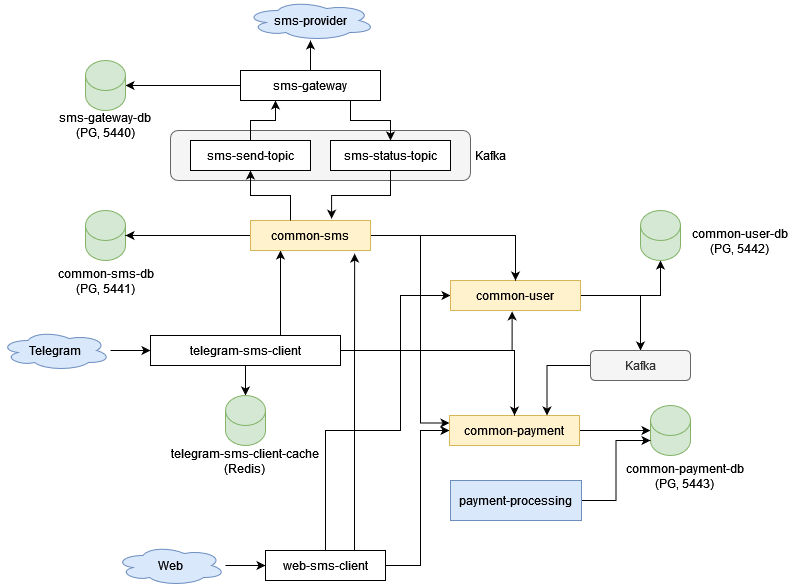

The diagram above was exported from draw.io. Its source (the exported page's mxGraphModel, read from the mxfile embedded in the PNG):
<mxGraphModel dx="1422" dy="724" grid="1" gridSize="10" guides="1" tooltips="1" connect="1" arrows="1" fold="1" page="1" pageScale="1" pageWidth="827" pageHeight="1169" math="0" shadow="0">
  <root>
    <mxCell id="0" />
    <mxCell id="1" parent="0" />
    <mxCell id="pKaCrT82GCUJrfPenVpZ-2" value="" style="shape=cylinder3;whiteSpace=wrap;html=1;boundedLbl=1;backgroundOutline=1;size=15;fillColor=#d5e8d4;strokeColor=#82b366;" parent="1" vertex="1">
      <mxGeometry x="105" y="230" width="40" height="50" as="geometry" />
    </mxCell>
    <mxCell id="pKaCrT82GCUJrfPenVpZ-48" style="edgeStyle=orthogonalEdgeStyle;rounded=0;orthogonalLoop=1;jettySize=auto;html=1;entryX=0.868;entryY=1.102;entryDx=0;entryDy=0;entryPerimeter=0;" parent="1" source="pKaCrT82GCUJrfPenVpZ-4" target="pKaCrT82GCUJrfPenVpZ-9" edge="1">
      <mxGeometry relative="1" as="geometry">
        <Array as="points">
          <mxPoint x="374" y="390" />
          <mxPoint x="374" y="390" />
        </Array>
      </mxGeometry>
    </mxCell>
    <mxCell id="pKaCrT82GCUJrfPenVpZ-50" style="edgeStyle=orthogonalEdgeStyle;rounded=0;orthogonalLoop=1;jettySize=auto;html=1;entryX=0;entryY=0.5;entryDx=0;entryDy=0;" parent="1" source="pKaCrT82GCUJrfPenVpZ-4" target="pKaCrT82GCUJrfPenVpZ-7" edge="1">
      <mxGeometry relative="1" as="geometry">
        <Array as="points">
          <mxPoint x="420" y="450" />
          <mxPoint x="420" y="315" />
        </Array>
      </mxGeometry>
    </mxCell>
    <mxCell id="pKaCrT82GCUJrfPenVpZ-51" style="edgeStyle=orthogonalEdgeStyle;rounded=0;orthogonalLoop=1;jettySize=auto;html=1;entryX=0;entryY=0.5;entryDx=0;entryDy=0;" parent="1" source="pKaCrT82GCUJrfPenVpZ-4" target="pKaCrT82GCUJrfPenVpZ-10" edge="1">
      <mxGeometry relative="1" as="geometry">
        <Array as="points">
          <mxPoint x="440" y="585" />
          <mxPoint x="440" y="450" />
        </Array>
      </mxGeometry>
    </mxCell>
    <mxCell id="pKaCrT82GCUJrfPenVpZ-4" value="web-sms-client" style="rounded=0;whiteSpace=wrap;html=1;" parent="1" vertex="1">
      <mxGeometry x="285" y="570" width="120" height="30" as="geometry" />
    </mxCell>
    <mxCell id="pKaCrT82GCUJrfPenVpZ-5" value="sms-provider" style="ellipse;shape=cloud;whiteSpace=wrap;html=1;fillColor=#dae8fc;strokeColor=#6c8ebf;" parent="1" vertex="1">
      <mxGeometry x="265" y="20" width="130" height="40" as="geometry" />
    </mxCell>
    <mxCell id="pKaCrT82GCUJrfPenVpZ-41" style="edgeStyle=orthogonalEdgeStyle;rounded=0;orthogonalLoop=1;jettySize=auto;html=1;entryX=0.25;entryY=1;entryDx=0;entryDy=0;" parent="1" source="pKaCrT82GCUJrfPenVpZ-6" target="pKaCrT82GCUJrfPenVpZ-9" edge="1">
      <mxGeometry relative="1" as="geometry">
        <Array as="points">
          <mxPoint x="300" y="360" />
          <mxPoint x="300" y="360" />
        </Array>
      </mxGeometry>
    </mxCell>
    <mxCell id="pKaCrT82GCUJrfPenVpZ-52" style="edgeStyle=orthogonalEdgeStyle;rounded=0;orthogonalLoop=1;jettySize=auto;html=1;entryX=0.474;entryY=1.029;entryDx=0;entryDy=0;entryPerimeter=0;" parent="1" source="pKaCrT82GCUJrfPenVpZ-6" target="pKaCrT82GCUJrfPenVpZ-7" edge="1">
      <mxGeometry relative="1" as="geometry" />
    </mxCell>
    <mxCell id="XQWw3PcJs8v-CYNbdcT1-12" value="" style="edgeStyle=orthogonalEdgeStyle;rounded=0;orthogonalLoop=1;jettySize=auto;html=1;" parent="1" source="pKaCrT82GCUJrfPenVpZ-6" target="XQWw3PcJs8v-CYNbdcT1-11" edge="1">
      <mxGeometry relative="1" as="geometry" />
    </mxCell>
    <mxCell id="pKaCrT82GCUJrfPenVpZ-6" value="telegram-sms-client" style="rounded=0;whiteSpace=wrap;html=1;" parent="1" vertex="1">
      <mxGeometry x="170" y="355" width="190" height="30" as="geometry" />
    </mxCell>
    <mxCell id="pKaCrT82GCUJrfPenVpZ-19" value="" style="edgeStyle=orthogonalEdgeStyle;rounded=0;orthogonalLoop=1;jettySize=auto;html=1;" parent="1" source="pKaCrT82GCUJrfPenVpZ-7" target="pKaCrT82GCUJrfPenVpZ-16" edge="1">
      <mxGeometry relative="1" as="geometry" />
    </mxCell>
    <mxCell id="RFZ0svUr7Sp6dWNK-QP_-2" style="edgeStyle=orthogonalEdgeStyle;rounded=0;orthogonalLoop=1;jettySize=auto;html=1;entryX=0.5;entryY=0;entryDx=0;entryDy=0;" edge="1" parent="1" source="pKaCrT82GCUJrfPenVpZ-7" target="RFZ0svUr7Sp6dWNK-QP_-1">
      <mxGeometry relative="1" as="geometry" />
    </mxCell>
    <mxCell id="pKaCrT82GCUJrfPenVpZ-7" value="common-user" style="rounded=0;whiteSpace=wrap;html=1;fillColor=#fff2cc;strokeColor=#d6b656;" parent="1" vertex="1">
      <mxGeometry x="470" y="300" width="130" height="30" as="geometry" />
    </mxCell>
    <mxCell id="pKaCrT82GCUJrfPenVpZ-13" value="" style="edgeStyle=orthogonalEdgeStyle;rounded=0;orthogonalLoop=1;jettySize=auto;html=1;" parent="1" source="pKaCrT82GCUJrfPenVpZ-9" target="pKaCrT82GCUJrfPenVpZ-2" edge="1">
      <mxGeometry relative="1" as="geometry" />
    </mxCell>
    <mxCell id="XQWw3PcJs8v-CYNbdcT1-6" style="edgeStyle=orthogonalEdgeStyle;rounded=0;orthogonalLoop=1;jettySize=auto;html=1;entryX=0.5;entryY=0;entryDx=0;entryDy=0;" parent="1" source="pKaCrT82GCUJrfPenVpZ-9" target="pKaCrT82GCUJrfPenVpZ-7" edge="1">
      <mxGeometry relative="1" as="geometry" />
    </mxCell>
    <mxCell id="XQWw3PcJs8v-CYNbdcT1-7" style="edgeStyle=orthogonalEdgeStyle;rounded=0;orthogonalLoop=1;jettySize=auto;html=1;entryX=0;entryY=0.25;entryDx=0;entryDy=0;" parent="1" source="pKaCrT82GCUJrfPenVpZ-9" target="pKaCrT82GCUJrfPenVpZ-10" edge="1">
      <mxGeometry relative="1" as="geometry">
        <Array as="points">
          <mxPoint x="440" y="255" />
          <mxPoint x="440" y="443" />
        </Array>
      </mxGeometry>
    </mxCell>
    <mxCell id="pKaCrT82GCUJrfPenVpZ-9" value="common-sms" style="rounded=0;whiteSpace=wrap;html=1;fillColor=#fff2cc;strokeColor=#d6b656;" parent="1" vertex="1">
      <mxGeometry x="270" y="240" width="120" height="30" as="geometry" />
    </mxCell>
    <mxCell id="pKaCrT82GCUJrfPenVpZ-18" value="" style="edgeStyle=orthogonalEdgeStyle;rounded=0;orthogonalLoop=1;jettySize=auto;html=1;" parent="1" source="pKaCrT82GCUJrfPenVpZ-10" target="pKaCrT82GCUJrfPenVpZ-14" edge="1">
      <mxGeometry relative="1" as="geometry" />
    </mxCell>
    <mxCell id="pKaCrT82GCUJrfPenVpZ-10" value="common-payment" style="rounded=0;whiteSpace=wrap;html=1;fillColor=#fff2cc;strokeColor=#d6b656;" parent="1" vertex="1">
      <mxGeometry x="469" y="435" width="130" height="30" as="geometry" />
    </mxCell>
    <mxCell id="pKaCrT82GCUJrfPenVpZ-14" value="" style="shape=cylinder3;whiteSpace=wrap;html=1;boundedLbl=1;backgroundOutline=1;size=15;fillColor=#d5e8d4;strokeColor=#82b366;" parent="1" vertex="1">
      <mxGeometry x="670" y="425" width="40" height="50" as="geometry" />
    </mxCell>
    <mxCell id="pKaCrT82GCUJrfPenVpZ-16" value="" style="shape=cylinder3;whiteSpace=wrap;html=1;boundedLbl=1;backgroundOutline=1;size=15;fillColor=#d5e8d4;strokeColor=#82b366;" parent="1" vertex="1">
      <mxGeometry x="660" y="230" width="40" height="50" as="geometry" />
    </mxCell>
    <mxCell id="pKaCrT82GCUJrfPenVpZ-21" value="" style="rounded=1;whiteSpace=wrap;html=1;fillColor=#f5f5f5;fontColor=#333333;strokeColor=#666666;" parent="1" vertex="1">
      <mxGeometry x="190" y="150" width="300" height="50" as="geometry" />
    </mxCell>
    <mxCell id="pKaCrT82GCUJrfPenVpZ-30" style="edgeStyle=orthogonalEdgeStyle;rounded=0;orthogonalLoop=1;jettySize=auto;html=1;entryX=0.25;entryY=1;entryDx=0;entryDy=0;" parent="1" source="pKaCrT82GCUJrfPenVpZ-22" target="pKaCrT82GCUJrfPenVpZ-26" edge="1">
      <mxGeometry relative="1" as="geometry" />
    </mxCell>
    <mxCell id="pKaCrT82GCUJrfPenVpZ-22" value="sms-send-topic" style="rounded=0;whiteSpace=wrap;html=1;" parent="1" vertex="1">
      <mxGeometry x="210" y="160" width="120" height="30" as="geometry" />
    </mxCell>
    <mxCell id="pKaCrT82GCUJrfPenVpZ-25" style="edgeStyle=orthogonalEdgeStyle;rounded=0;orthogonalLoop=1;jettySize=auto;html=1;entryX=0.676;entryY=-0.059;entryDx=0;entryDy=0;entryPerimeter=0;" parent="1" source="pKaCrT82GCUJrfPenVpZ-23" target="pKaCrT82GCUJrfPenVpZ-9" edge="1">
      <mxGeometry relative="1" as="geometry" />
    </mxCell>
    <mxCell id="pKaCrT82GCUJrfPenVpZ-23" value="sms-status-topic" style="rounded=0;whiteSpace=wrap;html=1;" parent="1" vertex="1">
      <mxGeometry x="350" y="160" width="120" height="30" as="geometry" />
    </mxCell>
    <mxCell id="pKaCrT82GCUJrfPenVpZ-24" style="edgeStyle=orthogonalEdgeStyle;rounded=0;orthogonalLoop=1;jettySize=auto;html=1;entryX=0.5;entryY=1;entryDx=0;entryDy=0;" parent="1" source="pKaCrT82GCUJrfPenVpZ-9" target="pKaCrT82GCUJrfPenVpZ-22" edge="1">
      <mxGeometry relative="1" as="geometry">
        <Array as="points">
          <mxPoint x="310" y="215" />
          <mxPoint x="270" y="215" />
        </Array>
      </mxGeometry>
    </mxCell>
    <mxCell id="pKaCrT82GCUJrfPenVpZ-28" style="edgeStyle=orthogonalEdgeStyle;rounded=0;orthogonalLoop=1;jettySize=auto;html=1;" parent="1" source="pKaCrT82GCUJrfPenVpZ-26" target="pKaCrT82GCUJrfPenVpZ-23" edge="1">
      <mxGeometry relative="1" as="geometry">
        <Array as="points">
          <mxPoint x="370" y="140" />
          <mxPoint x="410" y="140" />
        </Array>
      </mxGeometry>
    </mxCell>
    <mxCell id="pKaCrT82GCUJrfPenVpZ-32" style="edgeStyle=orthogonalEdgeStyle;rounded=0;orthogonalLoop=1;jettySize=auto;html=1;" parent="1" source="pKaCrT82GCUJrfPenVpZ-26" target="pKaCrT82GCUJrfPenVpZ-5" edge="1">
      <mxGeometry relative="1" as="geometry" />
    </mxCell>
    <mxCell id="pKaCrT82GCUJrfPenVpZ-40" value="" style="edgeStyle=orthogonalEdgeStyle;rounded=0;orthogonalLoop=1;jettySize=auto;html=1;" parent="1" source="pKaCrT82GCUJrfPenVpZ-26" target="pKaCrT82GCUJrfPenVpZ-37" edge="1">
      <mxGeometry relative="1" as="geometry" />
    </mxCell>
    <mxCell id="pKaCrT82GCUJrfPenVpZ-26" value="sms-gateway" style="rounded=0;whiteSpace=wrap;html=1;" parent="1" vertex="1">
      <mxGeometry x="260" y="90" width="140" height="30" as="geometry" />
    </mxCell>
    <mxCell id="pKaCrT82GCUJrfPenVpZ-27" value="Kafka" style="text;html=1;strokeColor=none;fillColor=none;align=center;verticalAlign=middle;whiteSpace=wrap;rounded=0;" parent="1" vertex="1">
      <mxGeometry x="480" y="160" width="60" height="30" as="geometry" />
    </mxCell>
    <mxCell id="pKaCrT82GCUJrfPenVpZ-36" style="edgeStyle=orthogonalEdgeStyle;rounded=0;orthogonalLoop=1;jettySize=auto;html=1;entryX=0;entryY=0.5;entryDx=0;entryDy=0;" parent="1" source="pKaCrT82GCUJrfPenVpZ-33" target="pKaCrT82GCUJrfPenVpZ-6" edge="1">
      <mxGeometry relative="1" as="geometry" />
    </mxCell>
    <mxCell id="pKaCrT82GCUJrfPenVpZ-33" value="Telegram" style="ellipse;shape=cloud;whiteSpace=wrap;html=1;fillColor=#dae8fc;strokeColor=#6c8ebf;" parent="1" vertex="1">
      <mxGeometry x="20" y="350" width="110" height="40" as="geometry" />
    </mxCell>
    <mxCell id="pKaCrT82GCUJrfPenVpZ-35" value="" style="edgeStyle=orthogonalEdgeStyle;rounded=0;orthogonalLoop=1;jettySize=auto;html=1;" parent="1" source="pKaCrT82GCUJrfPenVpZ-34" target="pKaCrT82GCUJrfPenVpZ-4" edge="1">
      <mxGeometry relative="1" as="geometry" />
    </mxCell>
    <mxCell id="pKaCrT82GCUJrfPenVpZ-34" value="Web" style="ellipse;shape=cloud;whiteSpace=wrap;html=1;fillColor=#dae8fc;strokeColor=#6c8ebf;" parent="1" vertex="1">
      <mxGeometry x="135" y="565" width="110" height="40" as="geometry" />
    </mxCell>
    <mxCell id="pKaCrT82GCUJrfPenVpZ-37" value="" style="shape=cylinder3;whiteSpace=wrap;html=1;boundedLbl=1;backgroundOutline=1;size=15;fillColor=#d5e8d4;strokeColor=#82b366;" parent="1" vertex="1">
      <mxGeometry x="105" y="80" width="40" height="50" as="geometry" />
    </mxCell>
    <mxCell id="pKaCrT82GCUJrfPenVpZ-54" style="edgeStyle=orthogonalEdgeStyle;rounded=0;orthogonalLoop=1;jettySize=auto;html=1;entryX=0.5;entryY=0;entryDx=0;entryDy=0;" parent="1" source="pKaCrT82GCUJrfPenVpZ-6" target="pKaCrT82GCUJrfPenVpZ-10" edge="1">
      <mxGeometry relative="1" as="geometry">
        <mxPoint x="538" y="430" as="targetPoint" />
      </mxGeometry>
    </mxCell>
    <mxCell id="PdnRy-4FFmeLXiWyjyHY-2" style="edgeStyle=orthogonalEdgeStyle;rounded=0;orthogonalLoop=1;jettySize=auto;html=1;entryX=0;entryY=1;entryDx=0;entryDy=-15;entryPerimeter=0;" parent="1" source="XQWw3PcJs8v-CYNbdcT1-2" target="pKaCrT82GCUJrfPenVpZ-14" edge="1">
      <mxGeometry relative="1" as="geometry" />
    </mxCell>
    <mxCell id="XQWw3PcJs8v-CYNbdcT1-2" value="payment-processing" style="rounded=0;whiteSpace=wrap;html=1;fillColor=#dae8fc;strokeColor=#6c8ebf;" parent="1" vertex="1">
      <mxGeometry x="470" y="500" width="131" height="40" as="geometry" />
    </mxCell>
    <mxCell id="XQWw3PcJs8v-CYNbdcT1-11" value="" style="shape=cylinder3;whiteSpace=wrap;html=1;boundedLbl=1;backgroundOutline=1;size=15;fillColor=#d5e8d4;strokeColor=#82b366;" parent="1" vertex="1">
      <mxGeometry x="245" y="415" width="40" height="50" as="geometry" />
    </mxCell>
    <mxCell id="PdnRy-4FFmeLXiWyjyHY-8" value="sms-gateway-db (PG, 5440)" style="text;html=1;strokeColor=none;fillColor=none;align=center;verticalAlign=middle;whiteSpace=wrap;rounded=0;" parent="1" vertex="1">
      <mxGeometry x="70" y="130" width="110" height="30" as="geometry" />
    </mxCell>
    <mxCell id="PdnRy-4FFmeLXiWyjyHY-12" value="&lt;div&gt;common-sms-db&lt;/div&gt;&lt;div&gt;(PG, 5441)&lt;br&gt;&lt;/div&gt;" style="text;whiteSpace=wrap;html=1;align=center;" parent="1" vertex="1">
      <mxGeometry x="62.5" y="280" width="125" height="30" as="geometry" />
    </mxCell>
    <mxCell id="PdnRy-4FFmeLXiWyjyHY-13" value="telegram-sms-client-cache (Redis)&lt;br&gt;&lt;br&gt;" style="text;html=1;strokeColor=none;fillColor=none;align=center;verticalAlign=middle;whiteSpace=wrap;rounded=0;" parent="1" vertex="1">
      <mxGeometry x="186.25" y="475" width="157.5" height="25" as="geometry" />
    </mxCell>
    <mxCell id="PdnRy-4FFmeLXiWyjyHY-15" value="&lt;div&gt;common-user-db&lt;/div&gt;&lt;div align=&quot;center&quot;&gt;(PG, 5442)&lt;br&gt;&lt;/div&gt;" style="text;whiteSpace=wrap;html=1;" parent="1" vertex="1">
      <mxGeometry x="710" y="240" width="100" height="40" as="geometry" />
    </mxCell>
    <mxCell id="PdnRy-4FFmeLXiWyjyHY-16" value="&lt;div&gt;common-payment-db&lt;/div&gt;&lt;div&gt;(PG, 5443)&lt;br&gt;&lt;/div&gt;" style="text;whiteSpace=wrap;html=1;align=center;" parent="1" vertex="1">
      <mxGeometry x="640" y="475" width="130" height="50" as="geometry" />
    </mxCell>
    <mxCell id="RFZ0svUr7Sp6dWNK-QP_-4" style="edgeStyle=orthogonalEdgeStyle;rounded=0;orthogonalLoop=1;jettySize=auto;html=1;entryX=0.75;entryY=0;entryDx=0;entryDy=0;" edge="1" parent="1" source="RFZ0svUr7Sp6dWNK-QP_-1" target="pKaCrT82GCUJrfPenVpZ-10">
      <mxGeometry relative="1" as="geometry">
        <mxPoint x="560" y="430" as="targetPoint" />
      </mxGeometry>
    </mxCell>
    <mxCell id="RFZ0svUr7Sp6dWNK-QP_-1" value="Kafka" style="rounded=1;whiteSpace=wrap;html=1;fillColor=#f5f5f5;fontColor=#333333;strokeColor=#666666;" vertex="1" parent="1">
      <mxGeometry x="610" y="370" width="100" height="30" as="geometry" />
    </mxCell>
  </root>
</mxGraphModel>